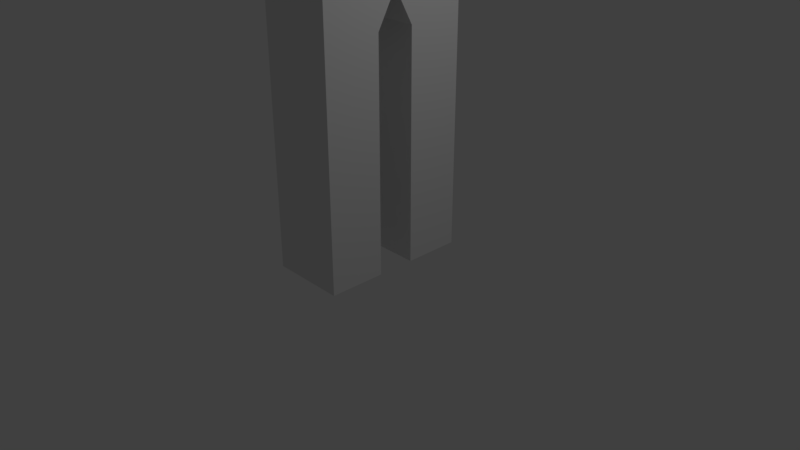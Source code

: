 # Source: character.blend  (saved by Blender 2.79.0; exported with 4.5.12 LTS)
import bpy
from mathutils import Matrix  # noqa: F401  (used for matrix-valued properties, if any)

bpy.ops.wm.read_factory_settings(use_empty=True)
scene = bpy.context.scene
scene.name = 'Scene'

# ---- collections
col_collection_1 = bpy.data.collections.new('Collection 1'); scene.collection.children.link(col_collection_1)

# ---- materials (node trees are filled in below, after node groups)
mat_material = bpy.data.materials.new('Material')
mat_material.alpha_threshold = 0.0
mat_material.use_transparent_shadow = False
mat_material.roughness = 0.5
mat_material.line_color = (0.0, 0.0, 0.0, 1.0)

# ---- material node trees

# ---- world
world_world = bpy.data.worlds.new('World'); scene.world = world_world
world_world.color = (0.05088, 0.05088, 0.05088)
world_world.use_sun_shadow = False
world_world.sun_shadow_jitter_overblur = 0.0
world_world.cycles.sampling_method = 'MANUAL'

# ---- cameras
cam_camera = bpy.data.cameras.new('Camera')
cam_camera.clip_end = 100.0
cam_camera.lens = 35.0
cam_camera.sensor_width = 32.0
cam_camera.sensor_height = 18.0
cam_camera.ortho_scale = 7.314
cam_camera.dof.focus_distance = 0.0
cam_camera.dof.aperture_fstop = 128.0

# ---- lights
light_lamp = bpy.data.lights.new('Lamp', 'POINT')
light_lamp.transmission_factor = 0.0
light_lamp.cutoff_distance = 30.0
light_lamp.energy = 100.0
light_lamp.shadow_buffer_clip_start = 1.001
light_lamp.shadow_soft_size = 0.1
light_lamp.shadow_maximum_resolution = 0.006
light_lamp.use_absolute_resolution = True

# ---- meshes
me_cube_001 = bpy.data.meshes.new('Cube.001')
me_cube_001.from_pydata([(-8.363, -5.453, -1.643), (-8.363, -5.453, 0.5666), (-8.363, -3.453, -1.643), (-8.363, -3.453, 0.5666), (1.134, -5.453, -1.643), (1.134, -5.453, 0.5666), (1.134, -3.453, -1.643), (1.134, -3.453, 0.5666)], [], [(0, 1, 3, 2), (2, 3, 7, 6), (6, 7, 5, 4), (4, 5, 1, 0), (2, 6, 4, 0), (7, 3, 1, 5)])
_uv = me_cube_001.uv_layers.new(name='UVMap')
_uv.uv.foreach_set('vector', [0.3762, 0.7923, 0.3762, 0.9998, 0.1884, 0.9998, 0.1884, 0.7923, 0.0002073, 0.2077, 0.0002073, 0.0002073, 0.8919, 0.0002073, 0.8919, 0.2077, 0.188, 0.7923, 0.188, 0.9998, 0.0002073, 0.9998, 0.0002073, 0.7923, 0.8919, 0.2081, 0.8919, 0.4155, 0.0002073, 0.4155, 0.0002073, 0.2081, 0.0002073, 0.6041, 0.8919, 0.6041, 0.8919, 0.7919, 0.0002074, 0.7919, 0.8919, 0.6037, 0.0002073, 0.6037, 0.0002073, 0.4159, 0.8919, 0.4159])
me_cube_001.use_remesh_preserve_volume = False
me_cube_001.use_remesh_preserve_attributes = False
me_cube_001.use_mirror_vertex_groups = False
me_cube_001.update()
me_cube = bpy.data.meshes.new('Cube')
me_cube.from_pydata([(-0.5, -1.0, -1.5), (-0.5, -1.0, 1.5), (-0.5, -0.25, -1.5), (-0.5, -0.25, 1.5), (-0.5, -1.0, 1.952), (-0.5, -1.0, 2.547), (-0.5, -1.0, 4.879), (-0.5, -1.0, 4.252), (-0.25, -1.0, 4.879), (-0.5, -0.5, 4.879), (-0.25, -0.5, 4.879), (-0.25, -0.5, 5.129), (-0.75, -0.5, 5.129), (-0.25, -0.75, 5.129), (-0.75, -0.75, 5.129), (-0.25, -0.75, 6.629), (-0.75, -0.75, 6.629), (-0.75, -0.5, 6.629), (0.5, -1.0, -1.5), (0.5, -1.0, 1.5), (0.0, -1.0, -1.5), (0.0, -1.0, 1.5), (0.5, -0.25, -1.5), (0.5, -0.25, 1.5), (0.0, -0.25, 1.5), (0.0, -0.25, -1.5), (0.0, -1.0, 1.952), (0.5, -1.0, 1.952), (0.0, -1.0, 2.547), (0.5, -1.0, 2.547), (0.0, -1.0, 4.879), (0.5, -1.0, 4.879), (0.5, -1.0, 4.252), (0.0, -1.0, 4.252), (0.0, -0.5, 4.879), (0.25, -1.0, 4.879), (0.5, -0.5, 4.879), (0.25, -0.5, 4.879), (0.0, -0.5, 5.129), (0.25, -0.5, 5.129), (0.75, -0.5, 5.129), (0.25, -0.75, 5.129), (0.75, -0.75, 5.129), (0.0, -0.75, 5.129), (0.25, -0.75, 6.629), (0.75, -0.75, 6.629), (0.0, -0.75, 6.629), (0.75, -0.5, 6.629), (-0.5, 1.0, -1.5), (-0.5, 1.0, 1.5), (-0.5, 0.25, -1.5), (-0.5, 0.25, 1.5), (-0.5, 1.0, 1.952), (-0.5, 0.0, 1.952), (-0.5, 1.0, 2.547), (-0.5, 0.0, 2.547), (-0.5, 1.0, 4.879), (-0.5, 0.0, 4.879), (-0.5, 1.0, 4.252), (-0.5, 0.0, 4.252), (-0.25, 1.0, 4.879), (-0.25, 0.0, 4.879), (-0.5, 0.5, 4.879), (-0.25, 0.5, 4.879), (-0.75, 0.0, 5.129), (-0.25, 0.0, 5.129), (-0.25, 0.5, 5.129), (-0.75, 0.5, 5.129), (-0.25, 0.75, 5.129), (-0.75, 0.75, 5.129), (-0.25, 0.75, 6.629), (-0.75, 0.75, 6.629), (-0.75, 0.0, 6.629), (-0.75, 0.5, 6.629), (0.5, 1.0, -1.5), (0.5, 1.0, 1.5), (0.0, 1.0, -1.5), (0.0, 1.0, 1.5), (0.5, 0.25, -1.5), (0.5, 0.25, 1.5), (0.0, 0.25, 1.5), (0.0, 0.25, -1.5), (0.0, 1.0, 1.952), (0.5, 1.0, 1.952), (0.0, 0.0, 1.952), (0.5, 0.0, 1.952), (0.0, 1.0, 2.547), (0.5, 1.0, 2.547), (0.5, 0.0, 2.547), (0.0, 1.0, 4.879), (0.5, 1.0, 4.879), (0.5, 0.0, 4.879), (0.5, 1.0, 4.252), (0.5, 0.0, 4.252), (0.0, 1.0, 4.252), (0.0, 0.5, 4.879), (0.0, 0.0, 4.879), (0.25, 1.0, 4.879), (0.25, 0.0, 4.879), (0.5, 0.5, 4.879), (0.25, 0.5, 4.879), (0.0, 0.5, 5.129), (0.75, 0.0, 5.129), (0.25, 0.0, 5.129), (0.25, 0.5, 5.129), (0.75, 0.5, 5.129), (0.25, 0.75, 5.129), (0.75, 0.75, 5.129), (0.0, 0.75, 5.129), (0.25, 0.75, 6.629), (0.75, 0.75, 6.629), (0.0, 0.75, 6.629), (0.75, 0.0, 6.629), (0.75, 0.5, 6.629), (0.0, 0.0, 6.629)], [], [(25, 20, 0, 2), (20, 21, 1, 0), (0, 1, 3, 2), (53, 4, 5, 55), (1, 21, 26, 4), (24, 3, 53, 84), (3, 1, 4, 53), (2, 3, 24, 25), (57, 59, 7, 6, 9), (4, 26, 28, 5), (5, 28, 33, 7), (55, 5, 7, 59), (6, 7, 33, 30, 8), (10, 9, 6, 8), (34, 10, 8, 30), (61, 10, 11, 65), (61, 57, 9, 10), (12, 64, 65, 11), (10, 34, 38, 11), (12, 11, 13, 14), (38, 43, 13, 11), (13, 43, 46, 15), (14, 13, 15, 16), (12, 14, 16, 17), (64, 12, 17, 72), (46, 114, 72, 17, 16, 15), (10, 34, 96, 61), (25, 22, 18, 20), (20, 18, 19, 21), (18, 22, 23, 19), (85, 88, 29, 27), (19, 27, 26, 21), (24, 84, 85, 23), (23, 85, 27, 19), (22, 25, 24, 23), (91, 36, 31, 32, 93), (27, 29, 28, 26), (29, 32, 33, 28), (88, 93, 32, 29), (31, 35, 30, 33, 32), (37, 35, 31, 36), (34, 30, 35, 37), (98, 103, 39, 37), (98, 37, 36, 91), (40, 39, 103, 102), (37, 39, 38, 34), (40, 42, 41, 39), (38, 39, 41, 43), (41, 44, 46, 43), (42, 45, 44, 41), (40, 47, 45, 42), (102, 112, 47, 40), (46, 44, 45, 47, 112, 114), (37, 98, 96, 34), (81, 50, 48, 76), (76, 48, 49, 77), (48, 50, 51, 49), (53, 55, 54, 52), (49, 52, 82, 77), (80, 84, 53, 51), (51, 53, 52, 49), (50, 81, 80, 51), (57, 62, 56, 58, 59), (52, 54, 86, 82), (54, 58, 94, 86), (55, 59, 58, 54), (56, 60, 89, 94, 58), (63, 60, 56, 62), (95, 89, 60, 63), (61, 65, 66, 63), (61, 63, 62, 57), (67, 66, 65, 64), (63, 66, 101, 95), (67, 69, 68, 66), (101, 66, 68, 108), (68, 70, 111, 108), (69, 71, 70, 68), (67, 73, 71, 69), (64, 72, 73, 67), (111, 70, 71, 73, 72, 114), (63, 61, 96, 95), (81, 76, 74, 78), (76, 77, 75, 74), (74, 75, 79, 78), (85, 83, 87, 88), (75, 77, 82, 83), (80, 79, 85, 84), (79, 75, 83, 85), (78, 79, 80, 81), (91, 93, 92, 90, 99), (83, 82, 86, 87), (87, 86, 94, 92), (88, 87, 92, 93), (90, 92, 94, 89, 97), (100, 99, 90, 97), (95, 100, 97, 89), (98, 100, 104, 103), (98, 91, 99, 100), (105, 102, 103, 104), (100, 95, 101, 104), (105, 104, 106, 107), (101, 108, 106, 104), (106, 108, 111, 109), (107, 106, 109, 110), (105, 107, 110, 113), (102, 105, 113, 112), (111, 114, 112, 113, 110, 109), (100, 95, 96, 98), (65, 66, 101, 104, 103, 39, 38, 11)])
_uv = me_cube.uv_layers.new(name='UVMap')
_uv.uv.foreach_set('vector', [0.8463, 0.6248, 0.8463, 0.709, 0.7901, 0.709, 0.7901, 0.6248, 0.6203, 0.000393, 0.6203, 0.3372, 0.5641, 0.3372, 0.5641, 0.000393, 0.2249, 0.000393, 0.2249, 0.3372, 0.1407, 0.3372, 0.1407, 0.0003931, 0.1127, 0.388, 0.2249, 0.388, 0.2249, 0.4548, 0.1127, 0.4548, 0.5641, 0.3372, 0.6203, 0.3372, 0.6203, 0.388, 0.5641, 0.388, 0.5072, 0.4532, 0.4511, 0.4532, 0.4511, 0.3952, 0.5072, 0.3952, 0.1407, 0.3372, 0.2249, 0.3372, 0.2249, 0.388, 0.1127, 0.388, 0.4511, 0.79, 0.4511, 0.4532, 0.5072, 0.4532, 0.5072, 0.79, 0.338, 0.7174, 0.338, 0.647, 0.4503, 0.647, 0.4503, 0.7174, 0.3941, 0.7174, 0.5641, 0.388, 0.6203, 0.388, 0.6203, 0.4548, 0.5641, 0.4548, 0.5641, 0.4556, 0.6202, 0.4556, 0.6202, 0.6469, 0.5641, 0.6469, 0.338, 0.4556, 0.4503, 0.4556, 0.4503, 0.647, 0.338, 0.647, 0.5641, 0.7172, 0.5641, 0.6469, 0.6202, 0.6469, 0.6202, 0.7172, 0.5922, 0.7177, 0.05653, 0.9715, 0.05653, 0.9996, 0.0003931, 0.9996, 0.0003931, 0.9715, 0.05653, 0.9435, 0.05653, 0.9715, 0.0003931, 0.9715, 0.000393, 0.9435, 0.8464, 0.3115, 0.7902, 0.3115, 0.7902, 0.2834, 0.8464, 0.2834, 0.1127, 0.9715, 0.1127, 0.9996, 0.05653, 0.9996, 0.05653, 0.9715, 0.7045, 0.8869, 0.6483, 0.8869, 0.6483, 0.8308, 0.7045, 0.8308, 0.3676, 0.7181, 0.3957, 0.7181, 0.3957, 0.7462, 0.3676, 0.7462, 0.7045, 0.8869, 0.7045, 0.8308, 0.7325, 0.8308, 0.7325, 0.8869, 0.7045, 0.8027, 0.7325, 0.8027, 0.7325, 0.8308, 0.7045, 0.8308, 0.7894, 0.7185, 0.8175, 0.7185, 0.8175, 0.8869, 0.7894, 0.8869, 0.7333, 0.7185, 0.7894, 0.7185, 0.7894, 0.8869, 0.7333, 0.8869, 0.9305, 0.4556, 0.9585, 0.4556, 0.9585, 0.624, 0.9305, 0.624, 0.8743, 0.4556, 0.9305, 0.4556, 0.9305, 0.624, 0.8743, 0.624, 0.2538, 0.7181, 0.2538, 0.8023, 0.1696, 0.8023, 0.1696, 0.7462, 0.1696, 0.7181, 0.2257, 0.7181, 0.7902, 0.2257, 0.7902, 0.1977, 0.8464, 0.1977, 0.8464, 0.2257, 0.8463, 0.6248, 0.9024, 0.6248, 0.9024, 0.709, 0.8463, 0.709, 0.6203, 0.000393, 0.6764, 0.000393, 0.6764, 0.3372, 0.6203, 0.3372, 0.2257, 0.0003931, 0.3099, 0.0003931, 0.3099, 0.3372, 0.2257, 0.3372, 0.338, 0.388, 0.338, 0.4548, 0.2257, 0.4548, 0.2257, 0.388, 0.6764, 0.3372, 0.6764, 0.388, 0.6203, 0.388, 0.6203, 0.3372, 0.5072, 0.4532, 0.5072, 0.3952, 0.5633, 0.3952, 0.5633, 0.4532, 0.3099, 0.3372, 0.338, 0.388, 0.2257, 0.388, 0.2257, 0.3372, 0.5633, 0.79, 0.5072, 0.79, 0.5072, 0.4532, 0.5633, 0.4532, 0.1127, 0.7174, 0.05653, 0.7174, 0.000393, 0.7174, 0.000393, 0.647, 0.1127, 0.647, 0.6764, 0.388, 0.6764, 0.4548, 0.6203, 0.4548, 0.6203, 0.388, 0.6763, 0.4556, 0.6763, 0.6469, 0.6202, 0.6469, 0.6202, 0.4556, 0.1127, 0.4556, 0.1127, 0.647, 0.000393, 0.647, 0.0003931, 0.4556, 0.6763, 0.7172, 0.6483, 0.7177, 0.6202, 0.7172, 0.6202, 0.6469, 0.6763, 0.6469, 0.05653, 0.9154, 0.0003931, 0.9154, 0.0003931, 0.8873, 0.05653, 0.8873, 0.05653, 0.9435, 0.000393, 0.9435, 0.0003931, 0.9154, 0.05653, 0.9154, 0.8464, 0.3123, 0.8464, 0.3404, 0.7902, 0.3404, 0.7902, 0.3123, 0.1127, 0.9154, 0.05653, 0.9154, 0.05653, 0.8873, 0.1127, 0.8873, 0.7045, 0.7185, 0.7045, 0.7746, 0.6483, 0.7746, 0.6483, 0.7185, 0.4238, 0.7181, 0.4238, 0.7462, 0.3957, 0.7462, 0.3957, 0.7181, 0.7045, 0.7185, 0.7325, 0.7185, 0.7325, 0.7746, 0.7045, 0.7746, 0.7045, 0.8027, 0.7045, 0.7746, 0.7325, 0.7746, 0.7325, 0.8027, 0.8456, 0.7185, 0.8456, 0.8869, 0.8175, 0.8869, 0.8175, 0.7185, 0.9017, 0.7185, 0.9017, 0.8869, 0.8456, 0.8869, 0.8456, 0.7185, 0.8183, 0.0003931, 0.8183, 0.1688, 0.7902, 0.1688, 0.7902, 0.0003931, 0.8744, 0.0003931, 0.8744, 0.1688, 0.8183, 0.1688, 0.8183, 0.0003931, 0.2538, 0.7181, 0.2819, 0.7181, 0.338, 0.7181, 0.338, 0.7462, 0.338, 0.8023, 0.2538, 0.8023, 0.7902, 0.1696, 0.8464, 0.1696, 0.8464, 0.1977, 0.7902, 0.1977, 0.5072, 0.875, 0.4511, 0.875, 0.4511, 0.7908, 0.5072, 0.7908, 0.7333, 0.000393, 0.7894, 0.000393, 0.7894, 0.3372, 0.7333, 0.3372, 0.0003931, 0.0003931, 0.0846, 0.0003931, 0.0846, 0.3372, 0.000393, 0.3372, 0.1127, 0.388, 0.1127, 0.4548, 0.000393, 0.4548, 0.0003931, 0.388, 0.7894, 0.3372, 0.7894, 0.388, 0.7333, 0.388, 0.7333, 0.3372, 0.5072, 0.3372, 0.5072, 0.3952, 0.4511, 0.3952, 0.4511, 0.3372, 0.0846, 0.3372, 0.1127, 0.388, 0.0003931, 0.388, 0.000393, 0.3372, 0.4511, 0.000393, 0.5072, 0.0003931, 0.5072, 0.3372, 0.4511, 0.3372, 0.338, 0.7174, 0.2819, 0.7174, 0.2257, 0.7174, 0.2257, 0.647, 0.338, 0.647, 0.7894, 0.388, 0.7894, 0.4548, 0.7333, 0.4548, 0.7333, 0.388, 0.7893, 0.4556, 0.7893, 0.6469, 0.7332, 0.6469, 0.7332, 0.4556, 0.338, 0.4556, 0.338, 0.647, 0.2257, 0.647, 0.2257, 0.4556, 0.7893, 0.7172, 0.7613, 0.7177, 0.7332, 0.7172, 0.7332, 0.6469, 0.7893, 0.6469, 0.1688, 0.9715, 0.2249, 0.9715, 0.2249, 0.9996, 0.1688, 0.9996, 0.1688, 0.9435, 0.2249, 0.9435, 0.2249, 0.9715, 0.1688, 0.9715, 0.8464, 0.3115, 0.8464, 0.2834, 0.9025, 0.2834, 0.9025, 0.3115, 0.1127, 0.9715, 0.1688, 0.9715, 0.1688, 0.9996, 0.1127, 0.9996, 0.5922, 0.8869, 0.5922, 0.8308, 0.6483, 0.8308, 0.6483, 0.8869, 0.3388, 0.7181, 0.3669, 0.7181, 0.3669, 0.7462, 0.3388, 0.7462, 0.5922, 0.8869, 0.5641, 0.8869, 0.5641, 0.8308, 0.5922, 0.8308, 0.5922, 0.8027, 0.5922, 0.8308, 0.5641, 0.8308, 0.5641, 0.8027, 0.0003931, 0.7743, 0.1688, 0.7743, 0.1688, 0.8023, 0.0003931, 0.8023, 0.000393, 0.7181, 0.1688, 0.7181, 0.1688, 0.7743, 0.0003931, 0.7743, 0.8182, 0.4556, 0.8182, 0.624, 0.7901, 0.624, 0.7901, 0.4556, 0.8743, 0.4556, 0.8743, 0.624, 0.8182, 0.624, 0.8182, 0.4556, 0.2538, 0.8865, 0.2257, 0.8865, 0.1696, 0.8865, 0.1696, 0.8585, 0.1696, 0.8023, 0.2538, 0.8023, 0.9025, 0.2257, 0.8464, 0.2257, 0.8464, 0.1977, 0.9025, 0.1977, 0.5072, 0.875, 0.5072, 0.7908, 0.5633, 0.7908, 0.5633, 0.875, 0.7333, 0.000393, 0.7333, 0.3372, 0.6772, 0.3372, 0.6772, 0.000393, 0.4503, 0.000393, 0.4503, 0.3372, 0.3661, 0.3372, 0.3661, 0.000393, 0.338, 0.388, 0.4503, 0.388, 0.4503, 0.4548, 0.338, 0.4548, 0.6772, 0.3372, 0.7333, 0.3372, 0.7333, 0.388, 0.6772, 0.388, 0.5072, 0.3372, 0.5633, 0.3372, 0.5633, 0.3952, 0.5072, 0.3952, 0.3661, 0.3372, 0.4503, 0.3372, 0.4503, 0.388, 0.338, 0.388, 0.5633, 0.000393, 0.5633, 0.3372, 0.5072, 0.3372, 0.5072, 0.0003931, 0.1127, 0.7174, 0.1127, 0.647, 0.2249, 0.647, 0.2249, 0.7174, 0.1688, 0.7174, 0.6772, 0.388, 0.7333, 0.388, 0.7333, 0.4548, 0.6772, 0.4548, 0.6771, 0.4556, 0.7332, 0.4556, 0.7332, 0.6469, 0.6771, 0.6469, 0.1127, 0.4556, 0.2249, 0.4556, 0.2249, 0.647, 0.1127, 0.647, 0.6771, 0.7172, 0.6771, 0.6469, 0.7332, 0.6469, 0.7332, 0.7172, 0.7052, 0.7177, 0.1688, 0.9154, 0.1688, 0.8873, 0.2249, 0.8873, 0.2249, 0.9154, 0.1688, 0.9435, 0.1688, 0.9154, 0.2249, 0.9154, 0.2249, 0.9435, 0.8464, 0.3123, 0.9025, 0.3123, 0.9025, 0.3404, 0.8464, 0.3404, 0.1127, 0.9154, 0.1127, 0.8873, 0.1688, 0.8873, 0.1688, 0.9154, 0.5922, 0.7185, 0.6483, 0.7185, 0.6483, 0.7746, 0.5922, 0.7746, 0.3388, 0.7743, 0.3388, 0.7462, 0.3669, 0.7462, 0.3669, 0.7743, 0.5922, 0.7185, 0.5922, 0.7746, 0.5641, 0.7746, 0.5641, 0.7185, 0.5922, 0.8027, 0.5641, 0.8027, 0.5641, 0.7746, 0.5922, 0.7746, 0.0003931, 0.8304, 0.0003931, 0.8023, 0.1688, 0.8023, 0.1688, 0.8304, 0.0003931, 0.8865, 0.0003931, 0.8304, 0.1688, 0.8304, 0.1688, 0.8865, 0.9306, 0.000393, 0.9586, 0.000393, 0.9586, 0.1688, 0.9306, 0.1688, 0.8744, 0.0003931, 0.9306, 0.000393, 0.9306, 0.1688, 0.8744, 0.1688, 0.2538, 0.8865, 0.2538, 0.8023, 0.338, 0.8023, 0.338, 0.8585, 0.338, 0.8865, 0.2819, 0.8865, 0.9025, 0.1696, 0.9025, 0.1977, 0.8464, 0.1977, 0.8464, 0.1696, 0.8464, 0.2265, 0.9025, 0.2265, 0.9025, 0.2546, 0.9025, 0.2826, 0.8464, 0.2826, 0.7902, 0.2826, 0.7902, 0.2546, 0.7902, 0.2265])
me_cube.materials.append(mat_material)
me_cube.use_remesh_preserve_volume = False
me_cube.use_remesh_preserve_attributes = False
me_cube.use_mirror_vertex_groups = False
me_cube.update()
arm_armature = bpy.data.armatures.new('Armature')  # bones are not reproduced

# ---- objects
ob_cube = bpy.data.objects.new('Cube', me_cube_001)
ob_armature = bpy.data.objects.new('Armature', arm_armature)
ob_body = bpy.data.objects.new('Body', me_cube)
ob_lamp = bpy.data.objects.new('Lamp', light_lamp)
ob_camera = bpy.data.objects.new('Camera', cam_camera)

# ---- transforms, parenting, visibility, modifiers, constraints
ob_cube.location = (-1.304e-08, -1.863e-08, 6.144)
ob_cube.rotation_euler = (0.0, -0.0, 1.571)
ob_cube.scale = (0.2994, 0.2994, 0.2994)
ob_cube.lineart.crease_threshold = 0.0
_m = ob_cube.modifiers.new('Mirror', 'MIRROR')
_m.use_axis = (False, True, False)
ob_armature.location = (0.0, 0.0, 3.472)
ob_armature.scale = (1.314, 1.314, 1.314)
ob_armature.hide_viewport = True
ob_armature.show_in_front = True
ob_armature.lineart.crease_threshold = 0.0
ob_body.location = (0.0, 0.0, 1.5)
ob_body.rotation_euler = (0.0, -0.0, 1.571)
ob_body.lock_rotations_4d = False
ob_body.empty_display_type = 'ARROWS'
ob_body.lineart.crease_threshold = 0.0
ob_lamp.location = (-1.005, 4.076, 5.904)
ob_lamp.rotation_euler = (0.6503, 0.05522, 3.437)
ob_lamp.lock_rotations_4d = False
ob_lamp.empty_display_type = 'ARROWS'
ob_lamp.color = (0.0, 0.0, 0.0, 0.0)
ob_lamp.lineart.crease_threshold = 0.0
ob_camera.location = (6.508, 7.481, 5.344)
ob_camera.rotation_euler = (1.109, -0.0, 2.386)
ob_camera.lock_rotations_4d = False
ob_camera.empty_display_type = 'ARROWS'
ob_camera.color = (0.0, 0.0, 0.0, 0.0)
ob_camera.display_type = 'WIRE'
ob_camera.lineart.crease_threshold = 0.0

# ---- collection membership
col_collection_1.objects.link(ob_cube)
col_collection_1.objects.link(ob_armature)
col_collection_1.objects.link(ob_body)
col_collection_1.objects.link(ob_lamp)
col_collection_1.objects.link(ob_camera)

# ---- scene / render settings (as saved in the file)
scene.camera = ob_camera
scene.frame_start = 1; scene.frame_end = 250; scene.frame_set(250)
scene.render.engine = 'BLENDER_EEVEE_NEXT'
scene.render.resolution_percentage = 50
scene.render.dither_intensity = 0.0
scene.cycles.use_denoising = False
scene.cycles.samples = 128
scene.cycles.sampling_pattern = 'TABULATED_SOBOL'
scene.cycles.use_adaptive_sampling = False
scene.cycles.use_light_tree = False
scene.cycles.blur_glossy = 0.0
scene.cycles.sample_clamp_indirect = 0.0
scene.view_settings.view_transform = 'Standard'
bpy.context.view_layer.update()
